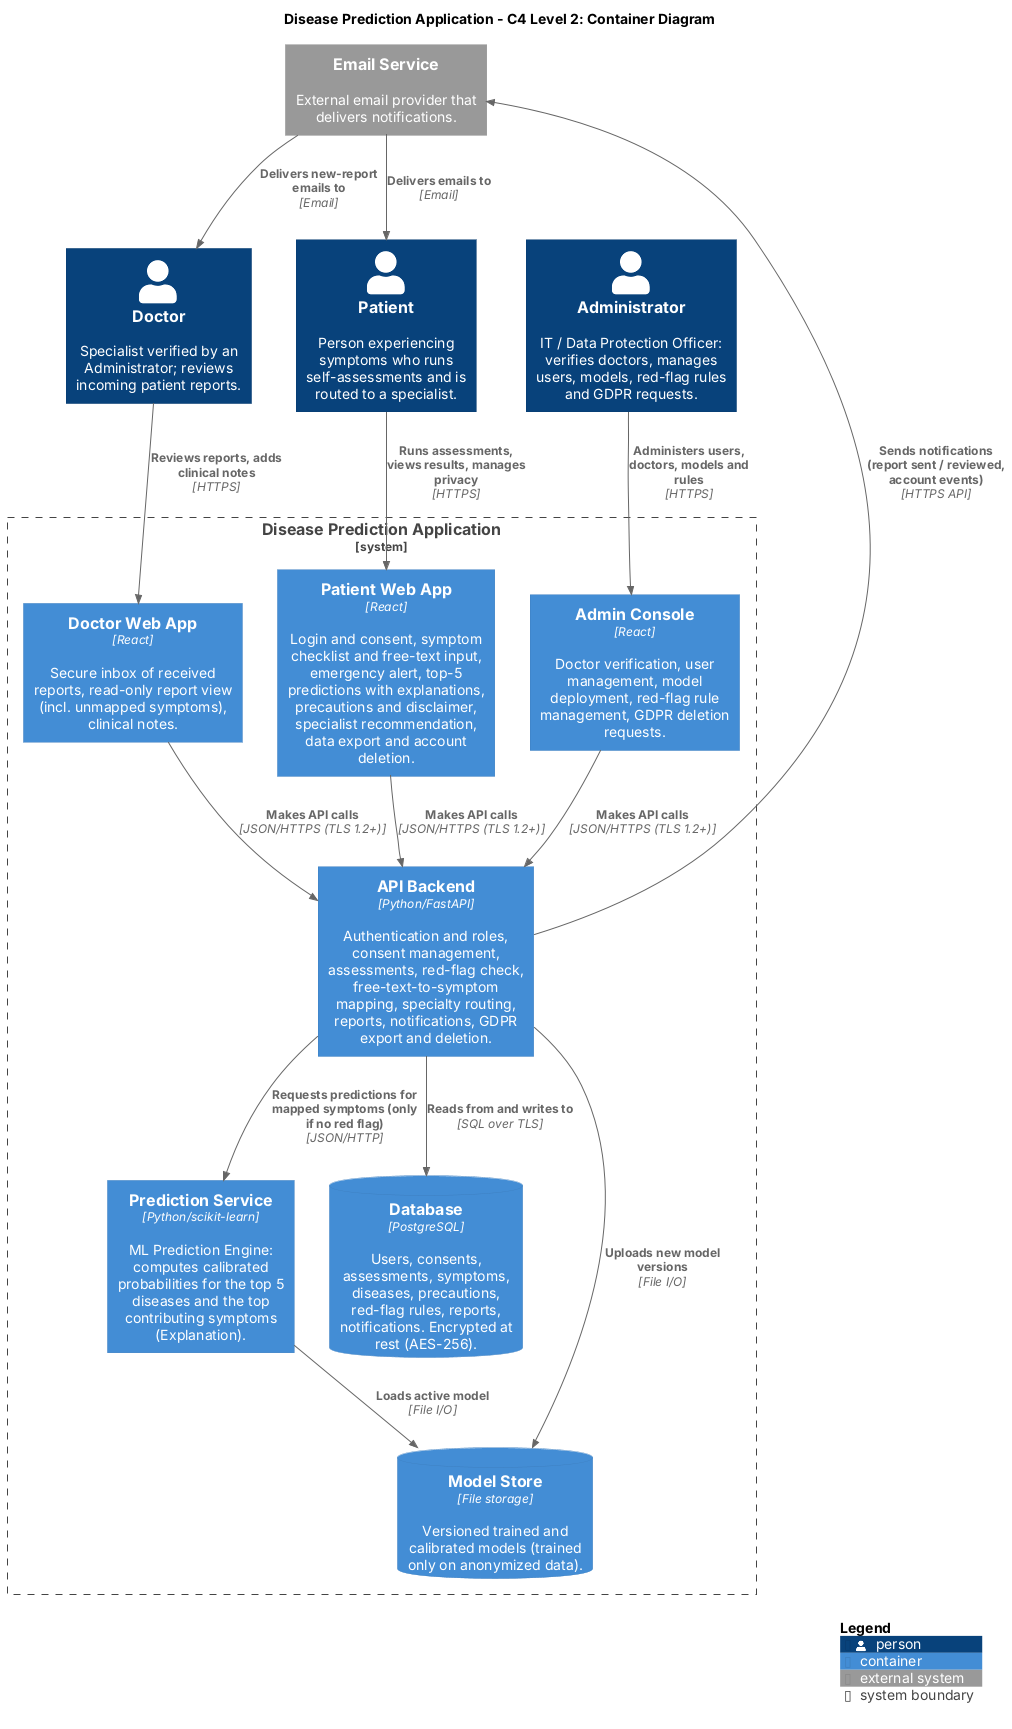

The diagram above was rendered by PlantUML. Its source (embedded in the PNG):
@startuml DiseasePrediction_C4_Container
!include https://raw.githubusercontent.com/plantuml-stdlib/C4-PlantUML/master/C4_Container.puml

LAYOUT_TOP_DOWN()

title Disease Prediction Application - C4 Level 2: Container Diagram

Person(patient, "Patient", "Person experiencing symptoms who runs self-assessments and is routed to a specialist.")
Person(doctor, "Doctor", "Specialist verified by an Administrator; reviews incoming patient reports.")
Person(admin, "Administrator", "IT / Data Protection Officer: verifies doctors, manages users, models, red-flag rules and GDPR requests.")

System_Boundary(dpa, "Disease Prediction Application") {

  Container(patientApp, "Patient Web App", "React", "Login and consent, symptom checklist and free-text input, emergency alert, top-5 predictions with explanations, precautions and disclaimer, specialist recommendation, data export and account deletion.")

  Container(doctorApp, "Doctor Web App", "React", "Secure inbox of received reports, read-only report view (incl. unmapped symptoms), clinical notes.")

  Container(adminApp, "Admin Console", "React", "Doctor verification, user management, model deployment, red-flag rule management, GDPR deletion requests.")

  Container(api, "API Backend", "Python/FastAPI", "Authentication and roles, consent management, assessments, red-flag check, free-text-to-symptom mapping, specialty routing, reports, notifications, GDPR export and deletion.")

  Container(prediction, "Prediction Service", "Python/scikit-learn", "ML Prediction Engine: computes calibrated probabilities for the top 5 diseases and the top contributing symptoms (Explanation).")

  ContainerDb(db, "Database", "PostgreSQL", "Users, consents, assessments, symptoms, diseases, precautions, red-flag rules, reports, notifications. Encrypted at rest (AES-256).")

  ContainerDb(modelStore, "Model Store", "File storage", "Versioned trained and calibrated models (trained only on anonymized data).")
}

System_Ext(email, "Email Service", "External email provider that delivers notifications.")

' --- People to front-ends ---
Rel(patient, patientApp, "Runs assessments, views results, manages privacy", "HTTPS")
Rel(doctor, doctorApp, "Reviews reports, adds clinical notes", "HTTPS")
Rel(admin, adminApp, "Administers users, doctors, models and rules", "HTTPS")

' --- Front-ends to backend ---
Rel(patientApp, api, "Makes API calls", "JSON/HTTPS (TLS 1.2+)")
Rel(doctorApp, api, "Makes API calls", "JSON/HTTPS (TLS 1.2+)")
Rel(adminApp, api, "Makes API calls", "JSON/HTTPS (TLS 1.2+)")

' --- Backend internals ---
Rel(api, db, "Reads from and writes to", "SQL over TLS")
Rel(api, prediction, "Requests predictions for mapped symptoms (only if no red flag)", "JSON/HTTP")
Rel(api, modelStore, "Uploads new model versions", "File I/O")
Rel(prediction, modelStore, "Loads active model", "File I/O")

' --- External email ---
Rel(api, email, "Sends notifications (report sent / reviewed, account events)", "HTTPS API")
Rel(email, patient, "Delivers emails to", "Email")
Rel(email, doctor, "Delivers new-report emails to", "Email")

SHOW_LEGEND()

@enduml